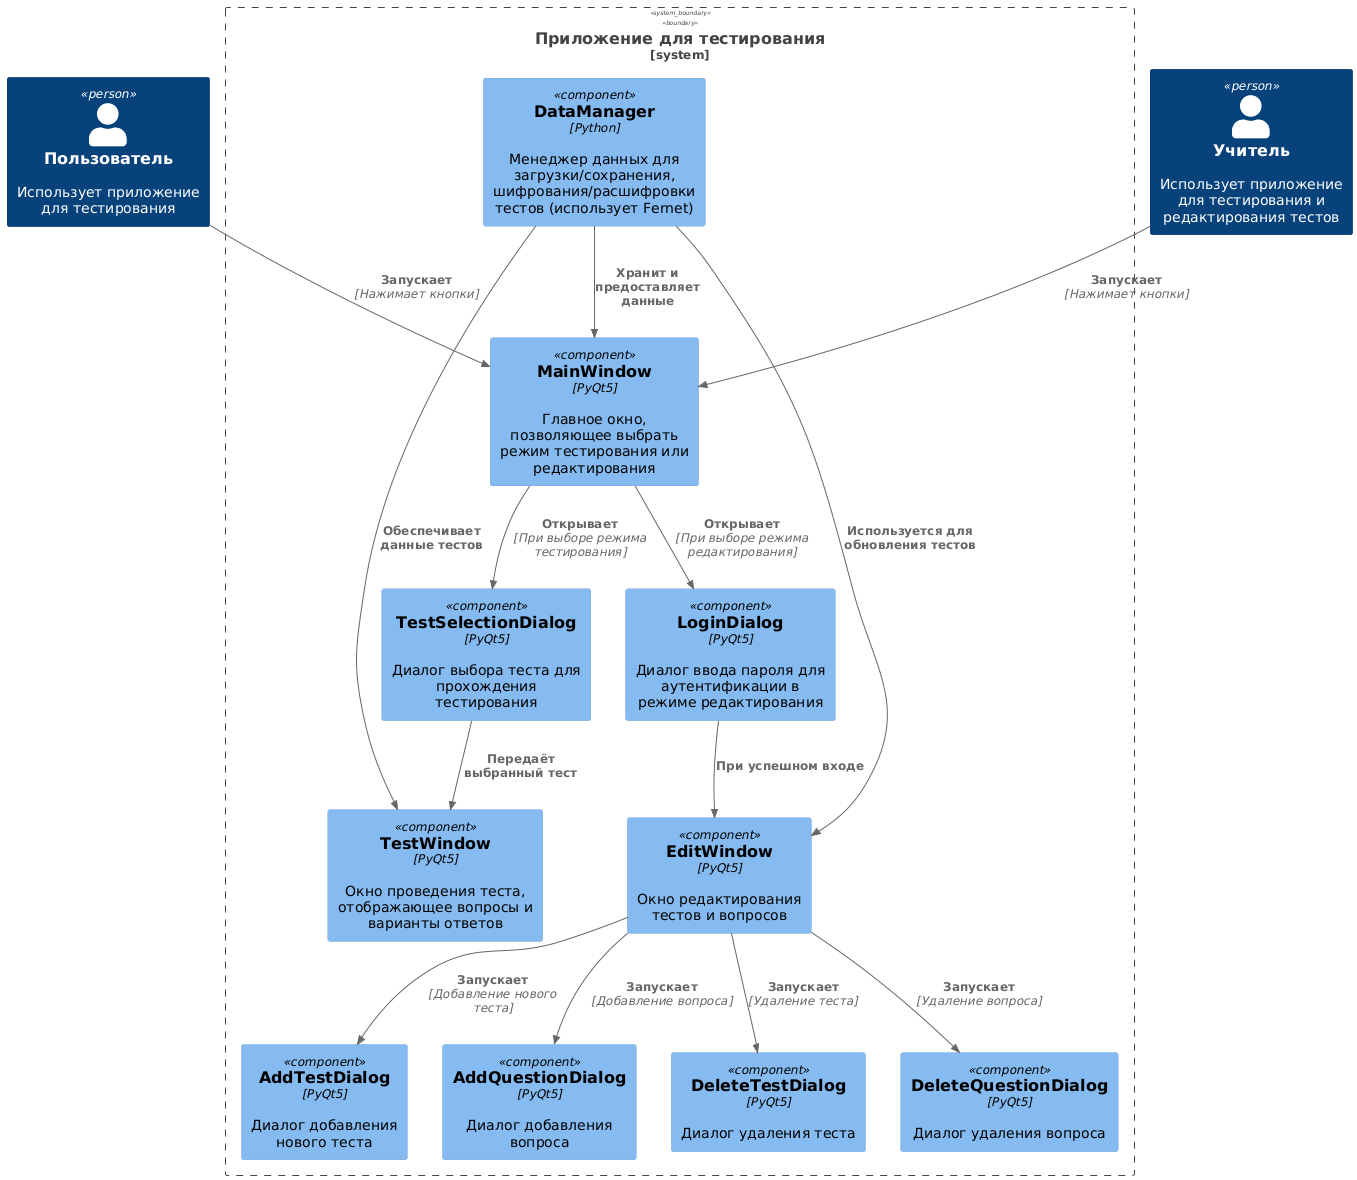

The diagram above was rendered by PlantUML. Its source (embedded in the PNG):
@startuml
!include https://raw.githubusercontent.com/plantuml-stdlib/C4-PlantUML/master/C4_Component.puml

Person(user, "Пользователь", "Использует приложение для тестирования")
Person(teacher, "Учитель", "Использует приложение для тестирования и редактирования тестов")

System_Boundary(s1, "Приложение для тестирования") {
    Component(mainWindow, "MainWindow", "PyQt5", "Главное окно, позволяющее выбрать режим тестирования или редактирования")
    Component(testSelectionDialog, "TestSelectionDialog", "PyQt5", "Диалог выбора теста для прохождения тестирования")
    Component(testWindow, "TestWindow", "PyQt5", "Окно проведения теста, отображающее вопросы и варианты ответов")
    Component(loginDialog, "LoginDialog", "PyQt5", "Диалог ввода пароля для аутентификации в режиме редактирования")
    Component(editWindow, "EditWindow", "PyQt5", "Окно редактирования тестов и вопросов")
    Component(addTestDialog, "AddTestDialog", "PyQt5", "Диалог добавления нового теста")
    Component(addQuestionDialog, "AddQuestionDialog", "PyQt5", "Диалог добавления вопроса")
    Component(deleteTestDialog, "DeleteTestDialog", "PyQt5", "Диалог удаления теста")
    Component(deleteQuestionDialog, "DeleteQuestionDialog", "PyQt5", "Диалог удаления вопроса")
    Component(dataManager, "DataManager", "Python", "Менеджер данных для загрузки/сохранения, шифрования/расшифровки тестов (использует Fernet)")
}

Rel(user, mainWindow, "Запускает", "Нажимает кнопки")
Rel(teacher, mainWindow, "Запускает", "Нажимает кнопки")
Rel(mainWindow, testSelectionDialog, "Открывает", "При выборе режима тестирования")
Rel(testSelectionDialog, testWindow, "Передаёт выбранный тест")
Rel(mainWindow, loginDialog, "Открывает", "При выборе режима редактирования")
Rel(loginDialog, editWindow, "При успешном входе")
Rel(editWindow, addTestDialog, "Запускает", "Добавление нового теста")
Rel(editWindow, addQuestionDialog, "Запускает", "Добавление вопроса")
Rel(dataManager, mainWindow, "Хранит и предоставляет данные")
Rel(dataManager, testWindow, "Обеспечивает данные тестов")
Rel(dataManager, editWindow, "Используется для обновления тестов")
Rel(editWindow, deleteTestDialog , "Запускает", "Удаление теста")
Rel(editWindow, deleteQuestionDialog , "Запускает", "Удаление вопроса")
@enduml